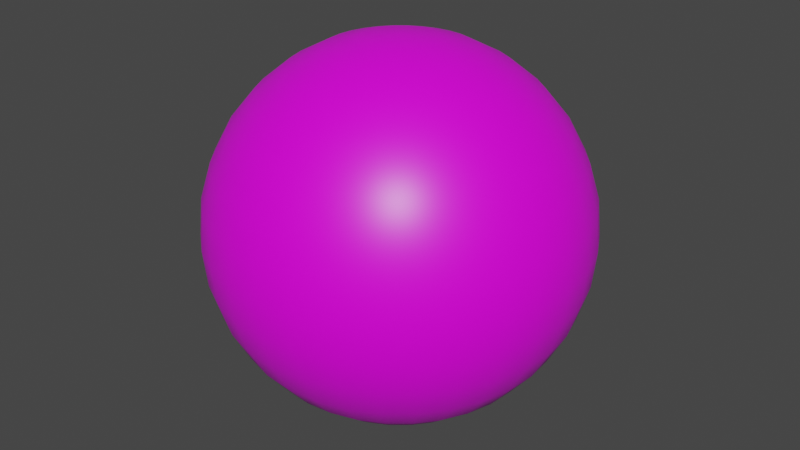 # Source: BallProp_K_Red.blend  (saved by Blender 3.0.42; exported with 4.5.12 LTS)
import bpy
from mathutils import Matrix  # noqa: F401  (used for matrix-valued properties, if any)

bpy.ops.wm.read_factory_settings(use_empty=True)
scene = bpy.context.scene
scene.name = 'Scene'

# ---- collections
col_collection = bpy.data.collections.new('Collection'); scene.collection.children.link(col_collection)

# ---- images (referenced by path relative to the original .blend; pixels are not part of the script)
import os
ASSET_DIR = os.environ.get("B2B_ASSET_DIR", "")  # directory of the original .blend (textures are referenced by path, not embedded)
HERE = os.path.dirname(os.path.abspath(__file__))  # packed textures are extracted next to this script under _unpacked/

def load_image(name, relpath, width, height, colorspace="sRGB"):
    """Load a texture the original file referenced (path relative to the .blend, or extracted next to this script)."""
    p = next((c for c in (os.path.join(HERE, relpath), os.path.join(ASSET_DIR, relpath)) if relpath and os.path.exists(c)), "")
    if p:
        img = bpy.data.images.load(p, check_existing=True)
        img.name = name
    else:  # same state as the original file: an image datablock whose file is absent (Cycles renders it pink)
        img = bpy.data.images.new(name, width, height)
        img.source = "FILE"
        img.filepath = "//" + (relpath or name)
    img.colorspace_settings.name = colorspace
    return img
img_k_red_png_001 = load_image('k-red.png.001', 'k-red.png', 1024, 1024, 'sRGB')

# ---- materials (node trees are filled in below, after node groups)
mat_material = bpy.data.materials.new('Material')
mat_material.alpha_threshold = 0.0
mat_material.use_transparent_shadow = False
mat_material.line_color = (0.0, 0.0, 0.0, 1.0)

# ---- material node trees
mat_material.use_nodes = True; mat_material.node_tree.nodes.clear()
_N = mat_material.node_tree.nodes; _L = mat_material.node_tree.links
n0 = _N.new('ShaderNodeOutputMaterial'); n0.name = 'Material Output'; n0.location = (300, 300)
n1 = _N.new('ShaderNodeBsdfPrincipled'); n1.name = 'Principled BSDF'; n1.location = (10, 300)
n1.distribution = 'GGX'
n1.subsurface_method = 'RANDOM_WALK_SKIN'
n1.inputs[2].default_value = 0.4
n1.inputs[3].default_value = 1.45
n1.inputs[27].default_value = (0.0, 0.0, 0.0, 1.0)
n1.inputs[28].default_value = 1.0
n2 = _N.new('ShaderNodeTexImage'); n2.name = 'Image Texture'; n2.location = (-334, 164)
n2.label = 'Color'
n2.image = img_k_red_png_001
_L.new(n1.outputs[0], n0.inputs[0])
_L.new(n2.outputs[0], n1.inputs[0])
n0.is_active_output = True

# ---- world
world_world = bpy.data.worlds.new('World'); scene.world = world_world
world_world.use_nodes = True; world_world.node_tree.nodes.clear()
_N = world_world.node_tree.nodes; _L = world_world.node_tree.links
n0 = _N.new('ShaderNodeOutputWorld'); n0.name = 'World Output'; n0.location = (300, 300)
n1 = _N.new('ShaderNodeBackground'); n1.name = 'Background'; n1.location = (10, 300)
n1.inputs[0].default_value = (0.05088, 0.05088, 0.05088, 1.0)
_L.new(n1.outputs[0], n0.inputs[0])
n0.is_active_output = True
world_world.color = (0.05088, 0.05088, 0.05088)
world_world.use_sun_shadow = False
world_world.sun_shadow_jitter_overblur = 0.0

# ---- meshes
me_sphere = bpy.data.meshes.new('Sphere')
me_sphere.from_pydata([(-0.06828, 5.155e-09, 0.3433), (-0.1339, 1.011e-08, 0.3234), (-0.1944, 1.468e-08, 0.291), (-0.2475, 1.868e-08, 0.2475), (-0.291, 2.197e-08, 0.1944), (-0.3234, 2.441e-08, 0.1339), (-0.3433, 2.592e-08, 0.06828), (-0.291, 2.197e-08, -0.1944), (-0.2475, 1.868e-08, -0.2475), (-0.1944, 1.468e-08, -0.291), (-0.06697, 0.01332, 0.3433), (-0.1314, 0.02613, 0.3234), (-0.1907, 0.03794, 0.291), (-0.2427, 0.04828, 0.2475), (-0.2854, 0.05677, 0.1944), (-0.3171, 0.06308, 0.1339), (-0.3367, 0.06697, 0.06828), (-0.3433, 0.06828, -1.53e-08), (-0.3367, 0.06697, -0.06828), (-0.3171, 0.06308, -0.1339), (-0.2854, 0.05677, -0.1944), (-0.2427, 0.04828, -0.2475), (-0.1907, 0.03794, -0.291), (-0.1314, 0.02613, -0.3234), (-0.06697, 0.01332, -0.3433), (-0.06308, 0.02613, 0.3433), (-0.1237, 0.05126, 0.3234), (-0.1796, 0.07441, 0.291), (-0.2286, 0.09471, 0.2475), (-0.2689, 0.1114, 0.1944), (-0.2987, 0.1237, 0.1339), (-0.3171, 0.1314, 0.06828), (-0.3234, 0.1339, -1.53e-08), (-0.3171, 0.1314, -0.06828), (-0.2987, 0.1237, -0.1339), (-0.2689, 0.1114, -0.1944), (-0.2286, 0.09471, -0.2475), (-0.1796, 0.07441, -0.291), (-0.1237, 0.05126, -0.3234), (-0.06308, 0.02613, -0.3433), (-0.05677, 0.03794, 0.3433), (-0.1114, 0.07441, 0.3234), (-0.1617, 0.108, 0.291), (-0.2058, 0.1375, 0.2475), (-0.242, 0.1617, 0.1944), (-0.2689, 0.1796, 0.1339), (-0.2854, 0.1907, 0.06828), (-0.291, 0.1944, -1.53e-08), (-0.2854, 0.1907, -0.06828), (-0.2689, 0.1796, -0.1339), (-0.242, 0.1617, -0.1944), (-0.2058, 0.1375, -0.2475), (-0.1617, 0.108, -0.291), (-0.1114, 0.07441, -0.3234), (-0.05677, 0.03794, -0.3433), (-0.04828, 0.04828, 0.3433), (-0.09471, 0.09471, 0.3234), (-0.1375, 0.1375, 0.291), (-0.175, 0.175, 0.2475), (-0.2058, 0.2058, 0.1944), (-0.2286, 0.2286, 0.1339), (-0.2427, 0.2427, 0.06828), (-0.2475, 0.2475, -1.53e-08), (-0.2427, 0.2427, -0.06828), (-0.2286, 0.2286, -0.1339), (-0.2058, 0.2058, -0.1944), (-0.175, 0.175, -0.2475), (-0.1375, 0.1375, -0.291), (-0.09471, 0.09471, -0.3234), (-0.04828, 0.04828, -0.3433), (-0.03794, 0.05677, 0.3433), (-0.07441, 0.1114, 0.3234), (-0.108, 0.1617, 0.291), (-0.1375, 0.2058, 0.2475), (-0.1617, 0.242, 0.1944), (-0.1796, 0.2689, 0.1339), (-0.1907, 0.2854, 0.06828), (-0.1944, 0.291, -1.53e-08), (-0.1907, 0.2854, -0.06828), (-0.1796, 0.2689, -0.1339), (-0.1617, 0.242, -0.1944), (-0.1375, 0.2058, -0.2475), (-0.108, 0.1617, -0.291), (-0.07441, 0.1114, -0.3234), (-0.03794, 0.05677, -0.3433), (-0.02613, 0.06308, 0.3433), (-0.05126, 0.1237, 0.3234), (-0.07441, 0.1796, 0.291), (-0.09471, 0.2286, 0.2475), (-0.1114, 0.2689, 0.1944), (-0.1237, 0.2987, 0.1339), (-0.1314, 0.3171, 0.06828), (-0.1339, 0.3234, -1.53e-08), (-0.1314, 0.3171, -0.06828), (-0.1237, 0.2987, -0.1339), (-0.1114, 0.2689, -0.1944), (-0.09471, 0.2286, -0.2475), (-0.07441, 0.1796, -0.291), (-0.05126, 0.1237, -0.3234), (-0.02613, 0.06308, -0.3433), (-0.01332, 0.06697, 0.3433), (-0.02613, 0.1314, 0.3234), (-0.03794, 0.1907, 0.291), (-0.04828, 0.2427, 0.2475), (-0.05677, 0.2854, 0.1944), (-0.06308, 0.3171, 0.1339), (-0.06697, 0.3367, 0.06828), (-0.06828, 0.3433, -1.53e-08), (-0.06697, 0.3367, -0.06828), (-0.06308, 0.3171, -0.1339), (-0.05677, 0.2854, -0.1944), (-0.04828, 0.2427, -0.2475), (-0.03794, 0.1907, -0.291), (-0.02613, 0.1314, -0.3234), (-0.01332, 0.06697, -0.3433), (2.921e-08, 0.06828, 0.3433), (5.242e-08, 0.1339, 0.3234), (5.438e-08, 0.1944, 0.291), (3.492e-08, 0.2475, 0.2475), (5.385e-08, 0.291, 0.1944), (3.022e-08, 0.3234, 0.1339), (5.78e-08, 0.3433, 0.06828), (8.438e-08, 0.35, -1.53e-08), (5.78e-08, 0.3433, -0.06828), (7.715e-08, 0.3234, -0.1339), (5.907e-08, 0.291, -0.1944), (3.492e-08, 0.2475, -0.2475), (5.438e-08, 0.1944, -0.291), (4.46e-08, 0.1339, -0.3234), (3.182e-08, 0.06828, -0.3433), (0.01332, 0.06697, 0.3433), (0.02613, 0.1314, 0.3234), (0.03794, 0.1907, 0.291), (0.04828, 0.2427, 0.2475), (0.05677, 0.2854, 0.1944), (0.06308, 0.3171, 0.1339), (0.06697, 0.3367, 0.06828), (0.06828, 0.3433, -1.53e-08), (0.06697, 0.3367, -0.06828), (0.06308, 0.3171, -0.1339), (0.05677, 0.2854, -0.1944), (0.04828, 0.2427, -0.2475), (0.03794, 0.1907, -0.291), (0.02613, 0.1314, -0.3234), (0.01332, 0.06697, -0.3433), (0.02613, 0.06308, 0.3433), (0.05126, 0.1237, 0.3234), (0.07441, 0.1796, 0.291), (0.09471, 0.2286, 0.2475), (0.1114, 0.2689, 0.1944), (0.1237, 0.2987, 0.1339), (0.1314, 0.3171, 0.06828), (0.1339, 0.3234, -1.53e-08), (0.1314, 0.3171, -0.06828), (0.1237, 0.2987, -0.1339), (0.1114, 0.2689, -0.1944), (0.09471, 0.2286, -0.2475), (0.07441, 0.1796, -0.291), (0.05126, 0.1237, -0.3234), (0.02613, 0.06308, -0.3433), (0.03794, 0.05677, 0.3433), (0.07441, 0.1114, 0.3234), (0.108, 0.1617, 0.291), (0.1375, 0.2058, 0.2475), (0.1617, 0.242, 0.1944), (0.1796, 0.2689, 0.1339), (0.1907, 0.2854, 0.06828), (0.1944, 0.291, -1.53e-08), (0.1907, 0.2854, -0.06828), (0.1796, 0.2689, -0.1339), (0.1617, 0.242, -0.1944), (0.1375, 0.2058, -0.2475), (0.108, 0.1617, -0.291), (0.07441, 0.1114, -0.3234), (0.03794, 0.05677, -0.3433), (0.04828, 0.04828, 0.3433), (0.09471, 0.09471, 0.3234), (0.1375, 0.1375, 0.291), (0.175, 0.175, 0.2475), (0.2058, 0.2058, 0.1944), (0.2286, 0.2286, 0.1339), (0.2427, 0.2427, 0.06828), (0.2475, 0.2475, -1.53e-08), (0.2427, 0.2427, -0.06828), (0.2286, 0.2286, -0.1339), (0.2058, 0.2058, -0.1944), (0.175, 0.175, -0.2475), (0.1375, 0.1375, -0.291), (0.09471, 0.09471, -0.3234), (0.04828, 0.04828, -0.3433), (0.05677, 0.03794, 0.3433), (0.1114, 0.07441, 0.3234), (0.1617, 0.108, 0.291), (0.2058, 0.1375, 0.2475), (0.242, 0.1617, 0.1944), (0.2689, 0.1796, 0.1339), (0.2854, 0.1907, 0.06828), (0.291, 0.1944, -1.53e-08), (0.2854, 0.1907, -0.06828), (0.2689, 0.1796, -0.1339), (0.242, 0.1617, -0.1944), (0.2058, 0.1375, -0.2475), (0.1617, 0.108, -0.291), (0.1114, 0.07441, -0.3234), (0.05677, 0.03794, -0.3433), (0.06308, 0.02613, 0.3433), (0.1237, 0.05126, 0.3234), (0.1796, 0.07441, 0.291), (0.2286, 0.09471, 0.2475), (0.2689, 0.1114, 0.1944), (0.2987, 0.1237, 0.1339), (0.3171, 0.1314, 0.06828), (0.3234, 0.1339, -1.53e-08), (0.3171, 0.1314, -0.06828), (0.2987, 0.1237, -0.1339), (0.2689, 0.1114, -0.1944), (0.2286, 0.09471, -0.2475), (0.1796, 0.07441, -0.291), (0.1237, 0.05126, -0.3234), (0.06308, 0.02613, -0.3433), (0.06697, 0.01332, 0.3433), (0.1314, 0.02613, 0.3234), (0.1907, 0.03794, 0.291), (0.2427, 0.04828, 0.2475), (0.2854, 0.05677, 0.1944), (0.3171, 0.06308, 0.1339), (0.3367, 0.06697, 0.06828), (0.3433, 0.06828, -1.53e-08), (0.3367, 0.06697, -0.06828), (0.3171, 0.06308, -0.1339), (0.2854, 0.05677, -0.1944), (0.2427, 0.04828, -0.2475), (0.1907, 0.03794, -0.291), (0.1314, 0.02613, -0.3234), (0.06697, 0.01332, -0.3433), (0.06828, -4.401e-09, 0.3433), (0.1339, -1.979e-08, 0.3234), (0.1944, -3.74e-08, 0.291), (0.2475, -2.285e-09, 0.2475), (0.291, -2.643e-08, 0.1944), (0.3234, -1.844e-08, 0.1339), (0.3433, -5.124e-08, 0.06828), (0.35, -1.195e-07, -1.53e-08), (0.3433, -5.124e-08, -0.06828), (0.3234, -6.538e-08, -0.1339), (0.291, -3.686e-08, -0.1944), (0.2475, -2.285e-09, -0.2475), (0.1944, -3.74e-08, -0.291), (0.1339, -9.358e-09, -0.3234), (0.06828, -5.705e-09, -0.3433), (0.06697, -0.01332, 0.3433), (0.1314, -0.02613, 0.3234), (0.1907, -0.03794, 0.291), (0.2427, -0.04828, 0.2475), (0.2854, -0.05677, 0.1944), (0.3171, -0.06308, 0.1339), (0.3367, -0.06697, 0.06828), (0.3433, -0.06828, -1.53e-08), (0.3367, -0.06697, -0.06828), (0.3171, -0.06308, -0.1339), (0.2854, -0.05677, -0.1944), (0.2427, -0.04828, -0.2475), (0.1907, -0.03794, -0.291), (0.1314, -0.02613, -0.3234), (0.06697, -0.01332, -0.3433), (0.06308, -0.02613, 0.3433), (0.1237, -0.05126, 0.3234), (0.1796, -0.07441, 0.291), (0.2286, -0.09471, 0.2475), (0.2689, -0.1114, 0.1944), (0.2987, -0.1237, 0.1339), (0.3171, -0.1314, 0.06828), (0.3234, -0.1339, -1.53e-08), (0.3171, -0.1314, -0.06828), (0.2987, -0.1237, -0.1339), (0.2689, -0.1114, -0.1944), (0.2286, -0.09471, -0.2475), (0.1796, -0.07441, -0.291), (0.1237, -0.05126, -0.3234), (0.06308, -0.02613, -0.3433), (0.05677, -0.03794, 0.3433), (0.1114, -0.07441, 0.3234), (0.1617, -0.108, 0.291), (0.2058, -0.1375, 0.2475), (0.242, -0.1617, 0.1944), (0.2689, -0.1796, 0.1339), (0.2854, -0.1907, 0.06828), (0.291, -0.1944, -1.53e-08), (0.2854, -0.1907, -0.06828), (0.2689, -0.1796, -0.1339), (0.242, -0.1617, -0.1944), (0.2058, -0.1375, -0.2475), (0.1617, -0.108, -0.291), (0.1114, -0.07441, -0.3234), (0.05677, -0.03794, -0.3433), (0.04828, -0.04828, 0.3433), (0.09471, -0.09471, 0.3234), (0.1375, -0.1375, 0.291), (0.175, -0.175, 0.2475), (0.2058, -0.2058, 0.1944), (0.2286, -0.2286, 0.1339), (0.2427, -0.2427, 0.06828), (0.2475, -0.2475, -1.53e-08), (0.2427, -0.2427, -0.06828), (0.2286, -0.2286, -0.1339), (0.2058, -0.2058, -0.1944), (0.175, -0.175, -0.2475), (0.1375, -0.1375, -0.291), (0.09471, -0.09471, -0.3234), (0.04828, -0.04828, -0.3433), (0.03794, -0.05677, 0.3433), (0.07441, -0.1114, 0.3234), (0.108, -0.1617, 0.291), (0.1375, -0.2058, 0.2475), (0.1617, -0.242, 0.1944), (0.1796, -0.2689, 0.1339), (0.1907, -0.2854, 0.06828), (0.1944, -0.291, -1.53e-08), (0.1907, -0.2854, -0.06828), (0.1796, -0.2689, -0.1339), (0.1617, -0.242, -0.1944), (0.1375, -0.2058, -0.2475), (0.108, -0.1617, -0.291), (0.07441, -0.1114, -0.3234), (0.03794, -0.05677, -0.3433), (4.231e-08, -2.827e-08, 0.35), (0.02613, -0.06308, 0.3433), (0.05126, -0.1237, 0.3234), (0.07441, -0.1796, 0.291), (0.09471, -0.2286, 0.2475), (0.1114, -0.2689, 0.1944), (0.1237, -0.2987, 0.1339), (0.1314, -0.3171, 0.06828), (0.1339, -0.3234, -1.53e-08), (0.1314, -0.3171, -0.06828), (0.1237, -0.2987, -0.1339), (0.1114, -0.2689, -0.1944), (0.09471, -0.2286, -0.2475), (0.07441, -0.1796, -0.291), (0.05126, -0.1237, -0.3234), (0.02613, -0.06308, -0.3433), (0.01332, -0.06697, 0.3433), (0.02613, -0.1314, 0.3234), (0.03794, -0.1907, 0.291), (0.04828, -0.2427, 0.2475), (0.05677, -0.2854, 0.1944), (0.06308, -0.3171, 0.1339), (0.06697, -0.3367, 0.06828), (0.06828, -0.3433, -1.53e-08), (0.06697, -0.3367, -0.06828), (0.06308, -0.3171, -0.1339), (0.05677, -0.2854, -0.1944), (0.04828, -0.2427, -0.2475), (0.03794, -0.1907, -0.291), (0.02613, -0.1314, -0.3234), (0.01332, -0.06697, -0.3433), (2.021e-08, -0.06828, 0.3433), (6.122e-09, -0.1339, 0.3234), (-1.67e-08, -0.1944, 0.291), (1.32e-08, -0.2475, 0.2475), (-5.737e-09, -0.291, 0.1944), (-2.382e-08, -0.3234, 0.1339), (-5.141e-08, -0.3433, 0.06828), (-1.614e-07, -0.35, -1.53e-08), (-5.141e-08, -0.3433, -0.06828), (-6.555e-08, -0.3234, -0.1339), (-1.095e-08, -0.291, -0.1944), (1.32e-08, -0.2475, -0.2475), (-1.67e-08, -0.1944, -0.291), (1.134e-08, -0.1339, -0.3234), (1.89e-08, -0.06828, -0.3433), (-0.01332, -0.06697, 0.3433), (-0.02613, -0.1314, 0.3234), (-0.03794, -0.1907, 0.291), (-0.04828, -0.2427, 0.2475), (-0.05677, -0.2854, 0.1944), (-0.06308, -0.3171, 0.1339), (-0.06697, -0.3367, 0.06828), (-0.06828, -0.3433, -1.53e-08), (-0.06697, -0.3367, -0.06828), (-0.06308, -0.3171, -0.1339), (-0.05677, -0.2854, -0.1944), (-0.04828, -0.2427, -0.2475), (-0.03794, -0.1907, -0.291), (-0.02613, -0.1314, -0.3234), (-0.01332, -0.06697, -0.3433), (-0.02613, -0.06308, 0.3433), (-0.05126, -0.1237, 0.3234), (-0.07441, -0.1796, 0.291), (-0.09471, -0.2286, 0.2475), (-0.1114, -0.2689, 0.1944), (-0.1237, -0.2987, 0.1339), (-0.1314, -0.3171, 0.06828), (-0.1339, -0.3234, -1.53e-08), (-0.1314, -0.3171, -0.06828), (-0.1237, -0.2987, -0.1339), (-0.1114, -0.2689, -0.1944), (-0.09471, -0.2286, -0.2475), (-0.07441, -0.1796, -0.291), (-0.05126, -0.1237, -0.3234), (-0.02613, -0.06308, -0.3433), (-0.03794, -0.05677, 0.3433), (-0.07441, -0.1114, 0.3234), (-0.108, -0.1617, 0.291), (-0.1375, -0.2058, 0.2475), (-0.1617, -0.242, 0.1944), (-0.1796, -0.2689, 0.1339), (-0.1907, -0.2854, 0.06828), (-0.1944, -0.291, -1.53e-08), (-0.1907, -0.2854, -0.06828), (-0.1796, -0.2689, -0.1339), (-0.1617, -0.242, -0.1944), (-0.1375, -0.2058, -0.2475), (-0.108, -0.1617, -0.291), (-0.07441, -0.1114, -0.3234), (-0.03794, -0.05677, -0.3433), (-0.04828, -0.04828, 0.3433), (-0.09471, -0.09471, 0.3234), (-0.1375, -0.1375, 0.291), (-0.175, -0.175, 0.2475), (-0.2058, -0.2058, 0.1944), (-0.2286, -0.2286, 0.1339), (-0.2427, -0.2427, 0.06828), (-0.2475, -0.2475, -1.53e-08), (-0.2427, -0.2427, -0.06828), (-0.2286, -0.2286, -0.1339), (-0.2058, -0.2058, -0.1944), (-0.175, -0.175, -0.2475), (-0.1375, -0.1375, -0.291), (-0.09471, -0.09471, -0.3234), (-0.04828, -0.04828, -0.3433), (-0.05677, -0.03794, 0.3433), (-0.1114, -0.07441, 0.3234), (-0.1617, -0.108, 0.291), (-0.2058, -0.1375, 0.2475), (-0.242, -0.1617, 0.1944), (-0.2689, -0.1796, 0.1339), (-0.2854, -0.1907, 0.06828), (-0.291, -0.1944, -1.53e-08), (-0.2854, -0.1907, -0.06828), (-0.2689, -0.1796, -0.1339), (-0.242, -0.1617, -0.1944), (-0.2058, -0.1375, -0.2475), (-0.1617, -0.108, -0.291), (-0.1114, -0.07441, -0.3234), (-0.05677, -0.03794, -0.3433), (-0.06308, -0.02613, 0.3433), (-0.1237, -0.05126, 0.3234), (-0.1796, -0.07441, 0.291), (-0.2286, -0.09471, 0.2475), (-0.2689, -0.1114, 0.1944), (-0.2987, -0.1237, 0.1339), (-0.3171, -0.1314, 0.06828), (-0.3234, -0.1339, -1.53e-08), (-0.3171, -0.1314, -0.06828), (-0.2987, -0.1237, -0.1339), (-0.2689, -0.1114, -0.1944), (-0.2286, -0.09471, -0.2475), (-0.1796, -0.07441, -0.291), (-0.1237, -0.05126, -0.3234), (-0.06308, -0.02613, -0.3433), (-0.06697, -0.01332, 0.3433), (-0.1314, -0.02613, 0.3234), (-0.1907, -0.03794, 0.291), (-0.2427, -0.04828, 0.2475), (-0.2854, -0.05677, 0.1944), (-0.3171, -0.06308, 0.1339), (-0.3367, -0.06697, 0.06828), (-0.3433, -0.06828, -1.53e-08), (-0.3367, -0.06697, -0.06828), (-0.3171, -0.06308, -0.1339), (-0.2854, -0.05677, -0.1944), (-0.2427, -0.04828, -0.2475), (-0.1907, -0.03794, -0.291), (-0.1314, -0.02613, -0.3234), (-0.06697, -0.01332, -0.3433), (-0.35, 2.149e-07, -1.53e-08), (-0.3433, 1.049e-07, -0.06828), (-0.3234, 9.297e-08, -0.1339), (-0.1339, 3.434e-08, -0.3234), (-0.06828, 1.504e-08, -0.3433), (3.06e-08, -2.31e-15, -0.35)], [], [(479, 9, 22, 23), (6, 5, 15, 16), (480, 479, 23, 24), (476, 6, 16, 17), (0, 325, 10), (481, 480, 24), (477, 476, 17, 18), (1, 0, 10, 11), (478, 477, 18, 19), (2, 1, 11, 12), (7, 478, 19, 20), (3, 2, 12, 13), (8, 7, 20, 21), (4, 3, 13, 14), (9, 8, 21, 22), (5, 4, 14, 15), (22, 21, 36, 37), (15, 14, 29, 30), (23, 22, 37, 38), (16, 15, 30, 31), (24, 23, 38, 39), (17, 16, 31, 32), (10, 325, 25), (481, 24, 39), (18, 17, 32, 33), (11, 10, 25, 26), (19, 18, 33, 34), (12, 11, 26, 27), (20, 19, 34, 35), (13, 12, 27, 28), (21, 20, 35, 36), (14, 13, 28, 29), (26, 25, 40, 41), (34, 33, 48, 49), (27, 26, 41, 42), (35, 34, 49, 50), (28, 27, 42, 43), (36, 35, 50, 51), (29, 28, 43, 44), (37, 36, 51, 52), (30, 29, 44, 45), (38, 37, 52, 53), (31, 30, 45, 46), (39, 38, 53, 54), (32, 31, 46, 47), (25, 325, 40), (481, 39, 54), (33, 32, 47, 48), (45, 44, 59, 60), (53, 52, 67, 68), (46, 45, 60, 61), (54, 53, 68, 69), (47, 46, 61, 62), (40, 325, 55), (481, 54, 69), (48, 47, 62, 63), (41, 40, 55, 56), (49, 48, 63, 64), (42, 41, 56, 57), (50, 49, 64, 65), (43, 42, 57, 58), (51, 50, 65, 66), (44, 43, 58, 59), (52, 51, 66, 67), (64, 63, 78, 79), (57, 56, 71, 72), (65, 64, 79, 80), (58, 57, 72, 73), (66, 65, 80, 81), (59, 58, 73, 74), (67, 66, 81, 82), (60, 59, 74, 75), (68, 67, 82, 83), (61, 60, 75, 76), (69, 68, 83, 84), (62, 61, 76, 77), (55, 325, 70), (481, 69, 84), (63, 62, 77, 78), (56, 55, 70, 71), (83, 82, 97, 98), (76, 75, 90, 91), (84, 83, 98, 99), (77, 76, 91, 92), (70, 325, 85), (481, 84, 99), (78, 77, 92, 93), (71, 70, 85, 86), (79, 78, 93, 94), (72, 71, 86, 87), (80, 79, 94, 95), (73, 72, 87, 88), (81, 80, 95, 96), (74, 73, 88, 89), (82, 81, 96, 97), (75, 74, 89, 90), (95, 94, 109, 110), (88, 87, 102, 103), (96, 95, 110, 111), (89, 88, 103, 104), (97, 96, 111, 112), (90, 89, 104, 105), (98, 97, 112, 113), (91, 90, 105, 106), (99, 98, 113, 114), (92, 91, 106, 107), (85, 325, 100), (481, 99, 114), (93, 92, 107, 108), (86, 85, 100, 101), (94, 93, 108, 109), (87, 86, 101, 102), (114, 113, 128, 129), (107, 106, 121, 122), (100, 325, 115), (481, 114, 129), (108, 107, 122, 123), (101, 100, 115, 116), (109, 108, 123, 124), (102, 101, 116, 117), (110, 109, 124, 125), (103, 102, 117, 118), (111, 110, 125, 126), (104, 103, 118, 119), (112, 111, 126, 127), (105, 104, 119, 120), (113, 112, 127, 128), (106, 105, 120, 121), (118, 117, 132, 133), (126, 125, 140, 141), (119, 118, 133, 134), (127, 126, 141, 142), (120, 119, 134, 135), (128, 127, 142, 143), (121, 120, 135, 136), (129, 128, 143, 144), (122, 121, 136, 137), (115, 325, 130), (481, 129, 144), (123, 122, 137, 138), (116, 115, 130, 131), (124, 123, 138, 139), (117, 116, 131, 132), (125, 124, 139, 140), (137, 136, 151, 152), (130, 325, 145), (481, 144, 159), (138, 137, 152, 153), (131, 130, 145, 146), (139, 138, 153, 154), (132, 131, 146, 147), (140, 139, 154, 155), (133, 132, 147, 148), (141, 140, 155, 156), (134, 133, 148, 149), (142, 141, 156, 157), (135, 134, 149, 150), (143, 142, 157, 158), (136, 135, 150, 151), (144, 143, 158, 159), (156, 155, 170, 171), (149, 148, 163, 164), (157, 156, 171, 172), (150, 149, 164, 165), (158, 157, 172, 173), (151, 150, 165, 166), (159, 158, 173, 174), (152, 151, 166, 167), (145, 325, 160), (481, 159, 174), (153, 152, 167, 168), (146, 145, 160, 161), (154, 153, 168, 169), (147, 146, 161, 162), (155, 154, 169, 170), (148, 147, 162, 163), (160, 325, 175), (481, 174, 189), (168, 167, 182, 183), (161, 160, 175, 176), (169, 168, 183, 184), (162, 161, 176, 177), (170, 169, 184, 185), (163, 162, 177, 178), (171, 170, 185, 186), (164, 163, 178, 179), (172, 171, 186, 187), (165, 164, 179, 180), (173, 172, 187, 188), (166, 165, 180, 181), (174, 173, 188, 189), (167, 166, 181, 182), (179, 178, 193, 194), (187, 186, 201, 202), (180, 179, 194, 195), (188, 187, 202, 203), (181, 180, 195, 196), (189, 188, 203, 204), (182, 181, 196, 197), (175, 325, 190), (481, 189, 204), (183, 182, 197, 198), (176, 175, 190, 191), (184, 183, 198, 199), (177, 176, 191, 192), (185, 184, 199, 200), (178, 177, 192, 193), (186, 185, 200, 201), (198, 197, 212, 213), (191, 190, 205, 206), (199, 198, 213, 214), (192, 191, 206, 207), (200, 199, 214, 215), (193, 192, 207, 208), (201, 200, 215, 216), (194, 193, 208, 209), (202, 201, 216, 217), (195, 194, 209, 210), (203, 202, 217, 218), (196, 195, 210, 211), (204, 203, 218, 219), (197, 196, 211, 212), (190, 325, 205), (481, 204, 219), (217, 216, 231, 232), (210, 209, 224, 225), (218, 217, 232, 233), (211, 210, 225, 226), (219, 218, 233, 234), (212, 211, 226, 227), (205, 325, 220), (481, 219, 234), (213, 212, 227, 228), (206, 205, 220, 221), (214, 213, 228, 229), (207, 206, 221, 222), (215, 214, 229, 230), (208, 207, 222, 223), (216, 215, 230, 231), (209, 208, 223, 224), (229, 228, 243, 244), (222, 221, 236, 237), (230, 229, 244, 245), (223, 222, 237, 238), (231, 230, 245, 246), (224, 223, 238, 239), (232, 231, 246, 247), (225, 224, 239, 240), (233, 232, 247, 248), (226, 225, 240, 241), (234, 233, 248, 249), (227, 226, 241, 242), (220, 325, 235), (481, 234, 249), (228, 227, 242, 243), (221, 220, 235, 236), (248, 247, 262, 263), (241, 240, 255, 256), (249, 248, 263, 264), (242, 241, 256, 257), (235, 325, 250), (481, 249, 264), (243, 242, 257, 258), (236, 235, 250, 251), (244, 243, 258, 259), (237, 236, 251, 252), (245, 244, 259, 260), (238, 237, 252, 253), (246, 245, 260, 261), (239, 238, 253, 254), (247, 246, 261, 262), (240, 239, 254, 255), (252, 251, 266, 267), (260, 259, 274, 275), (253, 252, 267, 268), (261, 260, 275, 276), (254, 253, 268, 269), (262, 261, 276, 277), (255, 254, 269, 270), (263, 262, 277, 278), (256, 255, 270, 271), (264, 263, 278, 279), (257, 256, 271, 272), (250, 325, 265), (481, 264, 279), (258, 257, 272, 273), (251, 250, 265, 266), (259, 258, 273, 274), (271, 270, 285, 286), (279, 278, 293, 294), (272, 271, 286, 287), (265, 325, 280), (481, 279, 294), (273, 272, 287, 288), (266, 265, 280, 281), (274, 273, 288, 289), (267, 266, 281, 282), (275, 274, 289, 290), (268, 267, 282, 283), (276, 275, 290, 291), (269, 268, 283, 284), (277, 276, 291, 292), (270, 269, 284, 285), (278, 277, 292, 293), (290, 289, 304, 305), (283, 282, 297, 298), (291, 290, 305, 306), (284, 283, 298, 299), (292, 291, 306, 307), (285, 284, 299, 300), (293, 292, 307, 308), (286, 285, 300, 301), (294, 293, 308, 309), (287, 286, 301, 302), (280, 325, 295), (481, 294, 309), (288, 287, 302, 303), (281, 280, 295, 296), (289, 288, 303, 304), (282, 281, 296, 297), (309, 308, 323, 324), (302, 301, 316, 317), (295, 325, 310), (481, 309, 324), (303, 302, 317, 318), (296, 295, 310, 311), (304, 303, 318, 319), (297, 296, 311, 312), (305, 304, 319, 320), (298, 297, 312, 313), (306, 305, 320, 321), (299, 298, 313, 314), (307, 306, 321, 322), (300, 299, 314, 315), (308, 307, 322, 323), (301, 300, 315, 316), (313, 312, 328, 329), (321, 320, 336, 337), (314, 313, 329, 330), (322, 321, 337, 338), (315, 314, 330, 331), (323, 322, 338, 339), (316, 315, 331, 332), (324, 323, 339, 340), (317, 316, 332, 333), (310, 325, 326), (481, 324, 340), (318, 317, 333, 334), (311, 310, 326, 327), (319, 318, 334, 335), (312, 311, 327, 328), (320, 319, 335, 336), (333, 332, 347, 348), (326, 325, 341), (481, 340, 355), (334, 333, 348, 349), (327, 326, 341, 342), (335, 334, 349, 350), (328, 327, 342, 343), (336, 335, 350, 351), (329, 328, 343, 344), (337, 336, 351, 352), (330, 329, 344, 345), (338, 337, 352, 353), (331, 330, 345, 346), (339, 338, 353, 354), (332, 331, 346, 347), (340, 339, 354, 355), (352, 351, 366, 367), (345, 344, 359, 360), (353, 352, 367, 368), (346, 345, 360, 361), (354, 353, 368, 369), (347, 346, 361, 362), (355, 354, 369, 370), (348, 347, 362, 363), (341, 325, 356), (481, 355, 370), (349, 348, 363, 364), (342, 341, 356, 357), (350, 349, 364, 365), (343, 342, 357, 358), (351, 350, 365, 366), (344, 343, 358, 359), (481, 370, 385), (364, 363, 378, 379), (357, 356, 371, 372), (365, 364, 379, 380), (358, 357, 372, 373), (366, 365, 380, 381), (359, 358, 373, 374), (367, 366, 381, 382), (360, 359, 374, 375), (368, 367, 382, 383), (361, 360, 375, 376), (369, 368, 383, 384), (362, 361, 376, 377), (370, 369, 384, 385), (363, 362, 377, 378), (356, 325, 371), (383, 382, 397, 398), (376, 375, 390, 391), (384, 383, 398, 399), (377, 376, 391, 392), (385, 384, 399, 400), (378, 377, 392, 393), (371, 325, 386), (481, 385, 400), (379, 378, 393, 394), (372, 371, 386, 387), (380, 379, 394, 395), (373, 372, 387, 388), (381, 380, 395, 396), (374, 373, 388, 389), (382, 381, 396, 397), (375, 374, 389, 390), (387, 386, 401, 402), (395, 394, 409, 410), (388, 387, 402, 403), (396, 395, 410, 411), (389, 388, 403, 404), (397, 396, 411, 412), (390, 389, 404, 405), (398, 397, 412, 413), (391, 390, 405, 406), (399, 398, 413, 414), (392, 391, 406, 407), (400, 399, 414, 415), (393, 392, 407, 408), (386, 325, 401), (481, 400, 415), (394, 393, 408, 409), (406, 405, 420, 421), (414, 413, 428, 429), (407, 406, 421, 422), (415, 414, 429, 430), (408, 407, 422, 423), (401, 325, 416), (481, 415, 430), (409, 408, 423, 424), (402, 401, 416, 417), (410, 409, 424, 425), (403, 402, 417, 418), (411, 410, 425, 426), (404, 403, 418, 419), (412, 411, 426, 427), (405, 404, 419, 420), (413, 412, 427, 428), (425, 424, 439, 440), (418, 417, 432, 433), (426, 425, 440, 441), (419, 418, 433, 434), (427, 426, 441, 442), (420, 419, 434, 435), (428, 427, 442, 443), (421, 420, 435, 436), (429, 428, 443, 444), (422, 421, 436, 437), (430, 429, 444, 445), (423, 422, 437, 438), (416, 325, 431), (481, 430, 445), (424, 423, 438, 439), (417, 416, 431, 432), (444, 443, 458, 459), (437, 436, 451, 452), (445, 444, 459, 460), (438, 437, 452, 453), (431, 325, 446), (481, 445, 460), (439, 438, 453, 454), (432, 431, 446, 447), (440, 439, 454, 455), (433, 432, 447, 448), (441, 440, 455, 456), (434, 433, 448, 449), (442, 441, 456, 457), (435, 434, 449, 450), (443, 442, 457, 458), (436, 435, 450, 451), (448, 447, 462, 463), (456, 455, 470, 471), (449, 448, 463, 464), (457, 456, 471, 472), (450, 449, 464, 465), (458, 457, 472, 473), (451, 450, 465, 466), (459, 458, 473, 474), (452, 451, 466, 467), (460, 459, 474, 475), (453, 452, 467, 468), (446, 325, 461), (481, 460, 475), (454, 453, 468, 469), (447, 446, 461, 462), (455, 454, 469, 470), (467, 466, 5, 6), (475, 474, 479, 480), (468, 467, 6, 476), (461, 325, 0), (481, 475, 480), (469, 468, 476, 477), (462, 461, 0, 1), (470, 469, 477, 478), (463, 462, 1, 2), (471, 470, 478, 7), (464, 463, 2, 3), (472, 471, 7, 8), (465, 464, 3, 4), (473, 472, 8, 9), (466, 465, 4, 5), (474, 473, 9, 479)])
me_sphere.polygons.foreach_set('use_smooth', [True] * 512)
_uv = me_sphere.uv_layers.new(name='UVMap')
_uv.uv.foreach_set('vector', [0.3092, 0.1533, 0.3098, 0.1825, 0.2942, 0.1819, 0.2975, 0.1526, 0.3123, 0.3343, 0.3124, 0.3617, 0.2863, 0.3615, 0.2867, 0.3343, 0.3088, 0.1211, 0.3092, 0.1533, 0.2975, 0.1526, 0.3022, 0.1206, 0.312, 0.3088, 0.3123, 0.3343, 0.2867, 0.3343, 0.2871, 0.3086, 0.2482, 0.5415, 0.2216, 0.5722, 0.2416, 0.5371, 0.3087, 0.08534, 0.3088, 0.1211, 0.3022, 0.1206, 0.3117, 0.2841, 0.312, 0.3088, 0.2871, 0.3086, 0.2878, 0.284, 0.2735, 0.5087, 0.2482, 0.5415, 0.2416, 0.5371, 0.2597, 0.5011, 0.3113, 0.2598, 0.3117, 0.2841, 0.2878, 0.284, 0.2887, 0.2595, 0.2956, 0.4723, 0.2735, 0.5087, 0.2597, 0.5011, 0.2742, 0.4638, 0.3109, 0.2351, 0.3113, 0.2598, 0.2887, 0.2595, 0.29, 0.2347, 0.3118, 0.4318, 0.2956, 0.4723, 0.2742, 0.4638, 0.2834, 0.4263, 0.3103, 0.2095, 0.3109, 0.2351, 0.29, 0.2347, 0.2918, 0.209, 0.3124, 0.3925, 0.3118, 0.4318, 0.2834, 0.4263, 0.2857, 0.3916, 0.3098, 0.1825, 0.3103, 0.2095, 0.2918, 0.209, 0.2942, 0.1819, 0.3124, 0.3617, 0.3124, 0.3925, 0.2857, 0.3916, 0.2863, 0.3615, 0.2942, 0.1819, 0.2918, 0.209, 0.2731, 0.2066, 0.2786, 0.1793, 0.2863, 0.3615, 0.2857, 0.3916, 0.2597, 0.3905, 0.2603, 0.361, 0.2975, 0.1526, 0.2942, 0.1819, 0.2786, 0.1793, 0.286, 0.1503, 0.2867, 0.3343, 0.2863, 0.3615, 0.2603, 0.361, 0.2609, 0.3337, 0.3022, 0.1206, 0.2975, 0.1526, 0.286, 0.1503, 0.2959, 0.119, 0.2871, 0.3086, 0.2867, 0.3343, 0.2609, 0.3337, 0.262, 0.3078, 0.2416, 0.5371, 0.2216, 0.5722, 0.2344, 0.5341, 0.3087, 0.08534, 0.3022, 0.1206, 0.2959, 0.119, 0.2878, 0.284, 0.2871, 0.3086, 0.262, 0.3078, 0.2636, 0.2827, 0.2597, 0.5011, 0.2416, 0.5371, 0.2344, 0.5341, 0.2454, 0.4961, 0.2887, 0.2595, 0.2878, 0.284, 0.2636, 0.2827, 0.2658, 0.2578, 0.2742, 0.4638, 0.2597, 0.5011, 0.2454, 0.4961, 0.2535, 0.4588, 0.29, 0.2347, 0.2887, 0.2595, 0.2658, 0.2578, 0.2689, 0.2326, 0.2834, 0.4263, 0.2742, 0.4638, 0.2535, 0.4588, 0.2582, 0.4232, 0.2918, 0.209, 0.29, 0.2347, 0.2689, 0.2326, 0.2731, 0.2066, 0.2857, 0.3916, 0.2834, 0.4263, 0.2582, 0.4232, 0.2597, 0.3905, 0.2454, 0.4961, 0.2344, 0.5341, 0.2268, 0.5324, 0.2309, 0.4937, 0.2658, 0.2578, 0.2636, 0.2827, 0.2387, 0.2804, 0.2424, 0.2547, 0.2535, 0.4588, 0.2454, 0.4961, 0.2309, 0.4937, 0.2333, 0.4566, 0.2689, 0.2326, 0.2658, 0.2578, 0.2424, 0.2547, 0.2474, 0.2288, 0.2582, 0.4232, 0.2535, 0.4588, 0.2333, 0.4566, 0.2343, 0.4219, 0.2731, 0.2066, 0.2689, 0.2326, 0.2474, 0.2288, 0.2542, 0.2022, 0.2597, 0.3905, 0.2582, 0.4232, 0.2343, 0.4219, 0.2342, 0.39, 0.2786, 0.1793, 0.2731, 0.2066, 0.2542, 0.2022, 0.2631, 0.1748, 0.2603, 0.361, 0.2597, 0.3905, 0.2342, 0.39, 0.2342, 0.3605, 0.286, 0.1503, 0.2786, 0.1793, 0.2631, 0.1748, 0.2747, 0.1461, 0.2609, 0.3337, 0.2603, 0.361, 0.2342, 0.3605, 0.2348, 0.3328, 0.2959, 0.119, 0.286, 0.1503, 0.2747, 0.1461, 0.2898, 0.1162, 0.262, 0.3078, 0.2609, 0.3337, 0.2348, 0.3328, 0.2363, 0.3063, 0.2344, 0.5341, 0.2216, 0.5722, 0.2268, 0.5324, 0.3087, 0.08534, 0.2959, 0.119, 0.2898, 0.1162, 0.2636, 0.2827, 0.262, 0.3078, 0.2363, 0.3063, 0.2387, 0.2804, 0.2342, 0.3605, 0.2342, 0.39, 0.2086, 0.3906, 0.2075, 0.3606, 0.2747, 0.1461, 0.2631, 0.1748, 0.2476, 0.168, 0.2638, 0.1401, 0.2348, 0.3328, 0.2342, 0.3605, 0.2075, 0.3606, 0.2078, 0.3319, 0.2898, 0.1162, 0.2747, 0.1461, 0.2638, 0.1401, 0.2842, 0.1124, 0.2363, 0.3063, 0.2348, 0.3328, 0.2078, 0.3319, 0.2095, 0.3041, 0.2268, 0.5324, 0.2216, 0.5722, 0.2191, 0.5322, 0.3087, 0.08534, 0.2898, 0.1162, 0.2842, 0.1124, 0.2387, 0.2804, 0.2363, 0.3063, 0.2095, 0.3041, 0.2129, 0.2769, 0.2309, 0.4937, 0.2268, 0.5324, 0.2191, 0.5322, 0.2164, 0.4936, 0.2424, 0.2547, 0.2387, 0.2804, 0.2129, 0.2769, 0.218, 0.2499, 0.2333, 0.4566, 0.2309, 0.4937, 0.2164, 0.4936, 0.2135, 0.4569, 0.2474, 0.2288, 0.2424, 0.2547, 0.218, 0.2499, 0.2253, 0.2229, 0.2343, 0.4219, 0.2333, 0.4566, 0.2135, 0.4569, 0.2108, 0.4226, 0.2542, 0.2022, 0.2474, 0.2288, 0.2253, 0.2229, 0.235, 0.1956, 0.2342, 0.39, 0.2343, 0.4219, 0.2108, 0.4226, 0.2086, 0.3906, 0.2631, 0.1748, 0.2542, 0.2022, 0.235, 0.1956, 0.2476, 0.168, 0.218, 0.2499, 0.2129, 0.2769, 0.1854, 0.2722, 0.1923, 0.2433, 0.2135, 0.4569, 0.2164, 0.4936, 0.2021, 0.4957, 0.1938, 0.4597, 0.2253, 0.2229, 0.218, 0.2499, 0.1923, 0.2433, 0.2022, 0.2147, 0.2108, 0.4226, 0.2135, 0.4569, 0.1938, 0.4597, 0.1872, 0.4254, 0.235, 0.1956, 0.2253, 0.2229, 0.2022, 0.2147, 0.2153, 0.1865, 0.2086, 0.3906, 0.2108, 0.4226, 0.1872, 0.4254, 0.1825, 0.3928, 0.2476, 0.168, 0.235, 0.1956, 0.2153, 0.1865, 0.2323, 0.1588, 0.2075, 0.3606, 0.2086, 0.3906, 0.1825, 0.3928, 0.1798, 0.3614, 0.2638, 0.1401, 0.2476, 0.168, 0.2323, 0.1588, 0.2535, 0.1322, 0.2078, 0.3319, 0.2075, 0.3606, 0.1798, 0.3614, 0.1793, 0.3311, 0.2842, 0.1124, 0.2638, 0.1401, 0.2535, 0.1322, 0.2792, 0.1076, 0.2095, 0.3041, 0.2078, 0.3319, 0.1793, 0.3311, 0.1811, 0.3014, 0.2191, 0.5322, 0.2216, 0.5722, 0.2115, 0.5334, 0.3087, 0.08534, 0.2842, 0.1124, 0.2792, 0.1076, 0.2129, 0.2769, 0.2095, 0.3041, 0.1811, 0.3014, 0.1854, 0.2722, 0.2164, 0.4936, 0.2191, 0.5322, 0.2115, 0.5334, 0.2021, 0.4957, 0.2535, 0.1322, 0.2323, 0.1588, 0.2174, 0.1468, 0.2442, 0.1223, 0.1793, 0.3311, 0.1798, 0.3614, 0.1502, 0.3636, 0.1486, 0.3307, 0.2792, 0.1076, 0.2535, 0.1322, 0.2442, 0.1223, 0.2751, 0.1018, 0.1811, 0.3014, 0.1793, 0.3311, 0.1486, 0.3307, 0.1503, 0.2982, 0.2115, 0.5334, 0.2216, 0.5722, 0.2042, 0.536, 0.3087, 0.08534, 0.2792, 0.1076, 0.2751, 0.1018, 0.1854, 0.2722, 0.1811, 0.3014, 0.1503, 0.2982, 0.1556, 0.2661, 0.2021, 0.4957, 0.2115, 0.5334, 0.2042, 0.536, 0.1882, 0.5003, 0.1923, 0.2433, 0.1854, 0.2722, 0.1556, 0.2661, 0.1646, 0.2345, 0.1938, 0.4597, 0.2021, 0.4957, 0.1882, 0.5003, 0.1744, 0.4652, 0.2022, 0.2147, 0.1923, 0.2433, 0.1646, 0.2345, 0.1777, 0.2038, 0.1872, 0.4254, 0.1938, 0.4597, 0.1744, 0.4652, 0.1633, 0.4308, 0.2153, 0.1865, 0.2022, 0.2147, 0.1777, 0.2038, 0.1952, 0.1743, 0.1825, 0.3928, 0.1872, 0.4254, 0.1633, 0.4308, 0.1552, 0.397, 0.2323, 0.1588, 0.2153, 0.1865, 0.1952, 0.1743, 0.2174, 0.1468, 0.1798, 0.3614, 0.1825, 0.3928, 0.1552, 0.397, 0.1502, 0.3636, 0.1777, 0.2038, 0.1646, 0.2345, 0.1341, 0.2228, 0.1516, 0.1891, 0.1633, 0.4308, 0.1744, 0.4652, 0.1551, 0.4736, 0.1387, 0.4392, 0.1952, 0.1743, 0.1777, 0.2038, 0.1516, 0.1891, 0.1747, 0.1582, 0.1552, 0.397, 0.1633, 0.4308, 0.1387, 0.4392, 0.1263, 0.4039, 0.2174, 0.1468, 0.1952, 0.1743, 0.1747, 0.1582, 0.2033, 0.1315, 0.1502, 0.3636, 0.1552, 0.397, 0.1263, 0.4039, 0.1181, 0.3678, 0.2442, 0.1223, 0.2174, 0.1468, 0.2033, 0.1315, 0.2362, 0.1101, 0.1486, 0.3307, 0.1502, 0.3636, 0.1181, 0.3678, 0.1145, 0.3313, 0.2751, 0.1018, 0.2442, 0.1223, 0.2362, 0.1101, 0.272, 0.09505, 0.1503, 0.2982, 0.1486, 0.3307, 0.1145, 0.3313, 0.1158, 0.2946, 0.2042, 0.536, 0.2216, 0.5722, 0.1975, 0.5399, 0.3087, 0.08534, 0.2751, 0.1018, 0.272, 0.09505, 0.1556, 0.2661, 0.1503, 0.2982, 0.1158, 0.2946, 0.1222, 0.2582, 0.1882, 0.5003, 0.2042, 0.536, 0.1975, 0.5399, 0.175, 0.5072, 0.1646, 0.2345, 0.1556, 0.2661, 0.1222, 0.2582, 0.1341, 0.2228, 0.1744, 0.4652, 0.1882, 0.5003, 0.175, 0.5072, 0.1551, 0.4736, 0.272, 0.09505, 0.2362, 0.1101, 0.2302, 0.09583, 0.2702, 0.08762, 0.1158, 0.2946, 0.1145, 0.3313, 0.07568, 0.3333, 0.07601, 0.2906, 0.1975, 0.5399, 0.2216, 0.5722, 0.1916, 0.5451, 0.3087, 0.08534, 0.272, 0.09505, 0.2702, 0.08762, 0.1222, 0.2582, 0.1158, 0.2946, 0.07601, 0.2906, 0.08391, 0.248, 0.175, 0.5072, 0.1975, 0.5399, 0.1916, 0.5451, 0.1628, 0.5165, 0.1341, 0.2228, 0.1222, 0.2582, 0.08391, 0.248, 0.0997, 0.207, 0.1551, 0.4736, 0.175, 0.5072, 0.1628, 0.5165, 0.1365, 0.4854, 0.1516, 0.1891, 0.1341, 0.2228, 0.0997, 0.207, 0.1233, 0.1695, 0.1387, 0.4392, 0.1551, 0.4736, 0.1365, 0.4854, 0.1137, 0.4515, 0.1747, 0.1582, 0.1516, 0.1891, 0.1233, 0.1695, 0.1541, 0.1373, 0.1263, 0.4039, 0.1387, 0.4392, 0.1137, 0.4515, 0.09531, 0.4145, 0.2033, 0.1315, 0.1747, 0.1582, 0.1541, 0.1373, 0.1905, 0.1123, 0.1181, 0.3678, 0.1263, 0.4039, 0.09531, 0.4145, 0.08236, 0.375, 0.2362, 0.1101, 0.2033, 0.1315, 0.1905, 0.1123, 0.2302, 0.09583, 0.1145, 0.3313, 0.1181, 0.3678, 0.08236, 0.375, 0.07568, 0.3333, 0.8864, 0.8298, 0.859, 0.8695, 0.8378, 0.8551, 0.8571, 0.8158, 0.8181, 0.501, 0.8511, 0.5284, 0.8257, 0.5507, 0.8004, 0.523, 0.9066, 0.7857, 0.8864, 0.8298, 0.8571, 0.8158, 0.8704, 0.7751, 0.7818, 0.4808, 0.8181, 0.501, 0.8004, 0.523, 0.7712, 0.4997, 0.9184, 0.739, 0.9066, 0.7857, 0.8704, 0.7751, 0.8775, 0.7341, 0.744, 0.4675, 0.7818, 0.4808, 0.7712, 0.4997, 0.7389, 0.4813, 0.9212, 0.6915, 0.9184, 0.739, 0.8775, 0.7341, 0.8784, 0.6935, 0.7061, 0.4606, 0.744, 0.4675, 0.7389, 0.4813, 0.7045, 0.4677, 0.9152, 0.6451, 0.9212, 0.6915, 0.8784, 0.6935, 0.8733, 0.6543, 0.7912, 0.9335, 0.755, 0.9603, 0.7851, 0.9271, 0.6686, 0.4581, 0.7061, 0.4606, 0.7045, 0.4677, 0.9009, 0.6015, 0.9152, 0.6451, 0.8733, 0.6543, 0.8626, 0.617, 0.8265, 0.9039, 0.7912, 0.9335, 0.7851, 0.9271, 0.8133, 0.8923, 0.8792, 0.5622, 0.9009, 0.6015, 0.8626, 0.617, 0.8466, 0.5822, 0.859, 0.8695, 0.8265, 0.9039, 0.8133, 0.8923, 0.8378, 0.8551, 0.8511, 0.5284, 0.8792, 0.5622, 0.8466, 0.5822, 0.8257, 0.5507, 0.8733, 0.6543, 0.8784, 0.6935, 0.8416, 0.6959, 0.8373, 0.6615, 0.7851, 0.9271, 0.755, 0.9603, 0.778, 0.9221, 0.6686, 0.4581, 0.7045, 0.4677, 0.7016, 0.4742, 0.8626, 0.617, 0.8733, 0.6543, 0.8373, 0.6615, 0.8291, 0.6285, 0.8133, 0.8923, 0.7851, 0.9271, 0.778, 0.9221, 0.7989, 0.8837, 0.8466, 0.5822, 0.8626, 0.617, 0.8291, 0.6285, 0.8171, 0.5972, 0.8378, 0.8551, 0.8133, 0.8923, 0.7989, 0.8837, 0.8162, 0.8449, 0.8257, 0.5507, 0.8466, 0.5822, 0.8171, 0.5972, 0.8014, 0.5677, 0.8571, 0.8158, 0.8378, 0.8551, 0.8162, 0.8449, 0.8293, 0.8064, 0.8004, 0.523, 0.8257, 0.5507, 0.8014, 0.5677, 0.7819, 0.5403, 0.8704, 0.7751, 0.8571, 0.8158, 0.8293, 0.8064, 0.8378, 0.7685, 0.7712, 0.4997, 0.8004, 0.523, 0.7819, 0.5403, 0.7586, 0.5153, 0.8775, 0.7341, 0.8704, 0.7751, 0.8378, 0.7685, 0.8418, 0.7316, 0.7389, 0.4813, 0.7712, 0.4997, 0.7586, 0.5153, 0.7318, 0.4932, 0.8784, 0.6935, 0.8775, 0.7341, 0.8418, 0.7316, 0.8416, 0.6959, 0.7045, 0.4677, 0.7389, 0.4813, 0.7318, 0.4932, 0.7016, 0.4742, 0.7819, 0.5403, 0.8014, 0.5677, 0.778, 0.5806, 0.7631, 0.5537, 0.8378, 0.7685, 0.8293, 0.8064, 0.8028, 0.8005, 0.8077, 0.7647, 0.7586, 0.5153, 0.7819, 0.5403, 0.7631, 0.5537, 0.7449, 0.5278, 0.8418, 0.7316, 0.8378, 0.7685, 0.8077, 0.7647, 0.8097, 0.7307, 0.7318, 0.4932, 0.7586, 0.5153, 0.7449, 0.5278, 0.7232, 0.5031, 0.8416, 0.6959, 0.8418, 0.7316, 0.8097, 0.7307, 0.8089, 0.6983, 0.7016, 0.4742, 0.7318, 0.4932, 0.7232, 0.5031, 0.6977, 0.48, 0.8373, 0.6615, 0.8416, 0.6959, 0.8089, 0.6983, 0.8053, 0.6672, 0.778, 0.9221, 0.755, 0.9603, 0.7702, 0.9186, 0.6686, 0.4581, 0.7016, 0.4742, 0.6977, 0.48, 0.8291, 0.6285, 0.8373, 0.6615, 0.8053, 0.6672, 0.799, 0.6373, 0.7989, 0.8837, 0.778, 0.9221, 0.7702, 0.9186, 0.7837, 0.8777, 0.8171, 0.5972, 0.8291, 0.6285, 0.799, 0.6373, 0.7899, 0.6085, 0.8162, 0.8449, 0.7989, 0.8837, 0.7837, 0.8777, 0.7947, 0.8382, 0.8014, 0.5677, 0.8171, 0.5972, 0.7899, 0.6085, 0.778, 0.5806, 0.8293, 0.8064, 0.8162, 0.8449, 0.7947, 0.8382, 0.8028, 0.8005, 0.7702, 0.9186, 0.755, 0.9603, 0.7619, 0.9165, 0.6686, 0.4581, 0.6977, 0.48, 0.6929, 0.4848, 0.799, 0.6373, 0.8053, 0.6672, 0.776, 0.6718, 0.7712, 0.644, 0.7837, 0.8777, 0.7702, 0.9186, 0.7619, 0.9165, 0.7681, 0.8742, 0.7899, 0.6085, 0.799, 0.6373, 0.7712, 0.644, 0.7644, 0.617, 0.7947, 0.8382, 0.7837, 0.8777, 0.7681, 0.8742, 0.7733, 0.8343, 0.778, 0.5806, 0.7899, 0.6085, 0.7644, 0.617, 0.7556, 0.5903, 0.8028, 0.8005, 0.7947, 0.8382, 0.7733, 0.8343, 0.7772, 0.7972, 0.7631, 0.5537, 0.778, 0.5806, 0.7556, 0.5903, 0.7444, 0.5639, 0.8077, 0.7647, 0.8028, 0.8005, 0.7772, 0.7972, 0.7795, 0.7627, 0.7449, 0.5278, 0.7631, 0.5537, 0.7444, 0.5639, 0.7305, 0.5376, 0.8097, 0.7307, 0.8077, 0.7647, 0.7795, 0.7627, 0.7801, 0.7307, 0.7232, 0.5031, 0.7449, 0.5278, 0.7305, 0.5376, 0.7135, 0.5112, 0.8089, 0.6983, 0.8097, 0.7307, 0.7801, 0.7307, 0.7789, 0.7005, 0.6977, 0.48, 0.7232, 0.5031, 0.7135, 0.5112, 0.6929, 0.4848, 0.8053, 0.6672, 0.8089, 0.6983, 0.7789, 0.7005, 0.776, 0.6718, 0.7795, 0.7627, 0.7772, 0.7972, 0.7521, 0.7961, 0.7524, 0.7622, 0.7305, 0.5376, 0.7444, 0.5639, 0.7257, 0.5715, 0.7156, 0.5449, 0.7801, 0.7307, 0.7795, 0.7627, 0.7524, 0.7622, 0.7522, 0.7313, 0.7135, 0.5112, 0.7305, 0.5376, 0.7156, 0.5449, 0.703, 0.5174, 0.7789, 0.7005, 0.7801, 0.7307, 0.7522, 0.7313, 0.751, 0.7025, 0.6929, 0.4848, 0.7135, 0.5112, 0.703, 0.5174, 0.6874, 0.4886, 0.776, 0.6718, 0.7789, 0.7005, 0.751, 0.7025, 0.7485, 0.6752, 0.7619, 0.9165, 0.755, 0.9603, 0.7534, 0.916, 0.6686, 0.4581, 0.6929, 0.4848, 0.6874, 0.4886, 0.7712, 0.644, 0.776, 0.6718, 0.7485, 0.6752, 0.745, 0.649, 0.7681, 0.8742, 0.7619, 0.9165, 0.7534, 0.916, 0.7523, 0.8732, 0.7644, 0.617, 0.7712, 0.644, 0.745, 0.649, 0.7401, 0.6232, 0.7733, 0.8343, 0.7681, 0.8742, 0.7523, 0.8732, 0.7519, 0.8331, 0.7556, 0.5903, 0.7644, 0.617, 0.7401, 0.6232, 0.7338, 0.5975, 0.7772, 0.7972, 0.7733, 0.8343, 0.7519, 0.8331, 0.7521, 0.7961, 0.7444, 0.5639, 0.7556, 0.5903, 0.7338, 0.5975, 0.7257, 0.5715, 0.745, 0.649, 0.7485, 0.6752, 0.7224, 0.6779, 0.72, 0.6525, 0.7523, 0.8732, 0.7534, 0.916, 0.7449, 0.917, 0.7363, 0.8747, 0.7401, 0.6232, 0.745, 0.649, 0.72, 0.6525, 0.7167, 0.6276, 0.7519, 0.8331, 0.7523, 0.8732, 0.7363, 0.8747, 0.7302, 0.8343, 0.7338, 0.5975, 0.7401, 0.6232, 0.7167, 0.6276, 0.7125, 0.6025, 0.7521, 0.7961, 0.7519, 0.8331, 0.7302, 0.8343, 0.7269, 0.7967, 0.7257, 0.5715, 0.7338, 0.5975, 0.7125, 0.6025, 0.7072, 0.5768, 0.7524, 0.7622, 0.7521, 0.7961, 0.7269, 0.7967, 0.7258, 0.7626, 0.7156, 0.5449, 0.7257, 0.5715, 0.7072, 0.5768, 0.7005, 0.5501, 0.7522, 0.7313, 0.7524, 0.7622, 0.7258, 0.7626, 0.7251, 0.7321, 0.703, 0.5174, 0.7156, 0.5449, 0.7005, 0.5501, 0.692, 0.5218, 0.751, 0.7025, 0.7522, 0.7313, 0.7251, 0.7321, 0.7241, 0.7042, 0.6874, 0.4886, 0.703, 0.5174, 0.692, 0.5218, 0.6814, 0.4913, 0.7485, 0.6752, 0.751, 0.7025, 0.7241, 0.7042, 0.7224, 0.6779, 0.7534, 0.916, 0.755, 0.9603, 0.7449, 0.917, 0.6686, 0.4581, 0.6874, 0.4886, 0.6814, 0.4913, 0.7005, 0.5501, 0.7072, 0.5768, 0.6888, 0.5801, 0.6852, 0.5533, 0.7251, 0.7321, 0.7258, 0.7626, 0.699, 0.7634, 0.6985, 0.7328, 0.692, 0.5218, 0.7005, 0.5501, 0.6852, 0.5533, 0.6807, 0.5245, 0.7241, 0.7042, 0.7251, 0.7321, 0.6985, 0.7328, 0.6979, 0.7053, 0.6814, 0.4913, 0.692, 0.5218, 0.6807, 0.5245, 0.6752, 0.493, 0.7224, 0.6779, 0.7241, 0.7042, 0.6979, 0.7053, 0.6969, 0.6797, 0.7449, 0.917, 0.755, 0.9603, 0.7367, 0.9196, 0.6686, 0.4581, 0.6814, 0.4913, 0.6752, 0.493, 0.72, 0.6525, 0.7224, 0.6779, 0.6969, 0.6797, 0.6956, 0.6548, 0.7363, 0.8747, 0.7449, 0.917, 0.7367, 0.9196, 0.7205, 0.8788, 0.7167, 0.6276, 0.72, 0.6525, 0.6956, 0.6548, 0.6939, 0.6303, 0.7302, 0.8343, 0.7363, 0.8747, 0.7205, 0.8788, 0.708, 0.8382, 0.7125, 0.6025, 0.7167, 0.6276, 0.6939, 0.6303, 0.6916, 0.6055, 0.7269, 0.7967, 0.7302, 0.8343, 0.708, 0.8382, 0.7007, 0.7991, 0.7072, 0.5768, 0.7125, 0.6025, 0.6916, 0.6055, 0.6888, 0.5801, 0.7258, 0.7626, 0.7269, 0.7967, 0.7007, 0.7991, 0.699, 0.7634, 0.6939, 0.6303, 0.6956, 0.6548, 0.6716, 0.6558, 0.6713, 0.6314, 0.708, 0.8382, 0.7205, 0.8788, 0.7051, 0.8857, 0.6851, 0.8454, 0.6916, 0.6055, 0.6939, 0.6303, 0.6713, 0.6314, 0.6709, 0.6068, 0.7007, 0.7991, 0.708, 0.8382, 0.6851, 0.8454, 0.6714, 0.8026, 0.6888, 0.5801, 0.6916, 0.6055, 0.6709, 0.6068, 0.6704, 0.5814, 0.699, 0.7634, 0.7007, 0.7991, 0.6714, 0.8026, 0.6718, 0.7638, 0.6852, 0.5533, 0.6888, 0.5801, 0.6704, 0.5814, 0.6698, 0.5546, 0.6985, 0.7328, 0.699, 0.7634, 0.6718, 0.7638, 0.6721, 0.7332, 0.6807, 0.5245, 0.6852, 0.5533, 0.6698, 0.5546, 0.6692, 0.5255, 0.6979, 0.7053, 0.6985, 0.7328, 0.6721, 0.7332, 0.6721, 0.7059, 0.6752, 0.493, 0.6807, 0.5245, 0.6692, 0.5255, 0.6687, 0.4936, 0.6969, 0.6797, 0.6979, 0.7053, 0.6721, 0.7059, 0.6719, 0.6804, 0.7367, 0.9196, 0.755, 0.9603, 0.7291, 0.9237, 0.6686, 0.4581, 0.6752, 0.493, 0.6687, 0.4936, 0.6956, 0.6548, 0.6969, 0.6797, 0.6719, 0.6804, 0.6716, 0.6558, 0.7205, 0.8788, 0.7367, 0.9196, 0.7291, 0.9237, 0.7051, 0.8857, 0.6692, 0.5255, 0.6698, 0.5546, 0.6543, 0.5539, 0.6576, 0.5249, 0.6721, 0.7059, 0.6721, 0.7332, 0.6461, 0.7329, 0.6466, 0.7057, 0.6687, 0.4936, 0.6692, 0.5255, 0.6576, 0.5249, 0.6623, 0.4931, 0.6719, 0.6804, 0.6721, 0.7059, 0.6466, 0.7057, 0.647, 0.6802, 0.6085, 0.9128, 0.582, 0.9437, 0.6018, 0.9084, 0.6686, 0.4581, 0.6687, 0.4936, 0.6623, 0.4931, 0.6716, 0.6558, 0.6719, 0.6804, 0.647, 0.6802, 0.6477, 0.6556, 0.6337, 0.8798, 0.6085, 0.9128, 0.6018, 0.9084, 0.6198, 0.8722, 0.6713, 0.6314, 0.6716, 0.6558, 0.6477, 0.6556, 0.6487, 0.6311, 0.6556, 0.8432, 0.6337, 0.8798, 0.6198, 0.8722, 0.6341, 0.8348, 0.6709, 0.6068, 0.6713, 0.6314, 0.6487, 0.6311, 0.6501, 0.6064, 0.6714, 0.8026, 0.6556, 0.8432, 0.6341, 0.8348, 0.6431, 0.7973, 0.6704, 0.5814, 0.6709, 0.6068, 0.6501, 0.6064, 0.6519, 0.5809, 0.6718, 0.7638, 0.6714, 0.8026, 0.6431, 0.7973, 0.6454, 0.7629, 0.6698, 0.5546, 0.6704, 0.5814, 0.6519, 0.5809, 0.6543, 0.5539, 0.6721, 0.7332, 0.6718, 0.7638, 0.6454, 0.7629, 0.6461, 0.7329, 0.6341, 0.8348, 0.6198, 0.8722, 0.6054, 0.8673, 0.6134, 0.8299, 0.6501, 0.6064, 0.6487, 0.6311, 0.6259, 0.6294, 0.6291, 0.6043, 0.6431, 0.7973, 0.6341, 0.8348, 0.6134, 0.8299, 0.6179, 0.7943, 0.6519, 0.5809, 0.6501, 0.6064, 0.6291, 0.6043, 0.6333, 0.5785, 0.6454, 0.7629, 0.6431, 0.7973, 0.6179, 0.7943, 0.6195, 0.7617, 0.6543, 0.5539, 0.6519, 0.5809, 0.6333, 0.5785, 0.6388, 0.5514, 0.6461, 0.7329, 0.6454, 0.7629, 0.6195, 0.7617, 0.6202, 0.7322, 0.6576, 0.5249, 0.6543, 0.5539, 0.6388, 0.5514, 0.6462, 0.5225, 0.6466, 0.7057, 0.6461, 0.7329, 0.6202, 0.7322, 0.6209, 0.7051, 0.6623, 0.4931, 0.6576, 0.5249, 0.6462, 0.5225, 0.6559, 0.4915, 0.647, 0.6802, 0.6466, 0.7057, 0.6209, 0.7051, 0.6219, 0.6792, 0.6018, 0.9084, 0.582, 0.9437, 0.5945, 0.9054, 0.6686, 0.4581, 0.6623, 0.4931, 0.6559, 0.4915, 0.6477, 0.6556, 0.647, 0.6802, 0.6219, 0.6792, 0.6236, 0.6542, 0.6198, 0.8722, 0.6018, 0.9084, 0.5945, 0.9054, 0.6054, 0.8673, 0.6487, 0.6311, 0.6477, 0.6556, 0.6236, 0.6542, 0.6259, 0.6294, 0.6209, 0.7051, 0.6202, 0.7322, 0.5941, 0.7317, 0.5949, 0.7041, 0.6559, 0.4915, 0.6462, 0.5225, 0.6349, 0.5184, 0.6499, 0.4888, 0.6219, 0.6792, 0.6209, 0.7051, 0.5949, 0.7041, 0.5962, 0.6775, 0.5945, 0.9054, 0.582, 0.9437, 0.5869, 0.9038, 0.6686, 0.4581, 0.6559, 0.4915, 0.6499, 0.4888, 0.6236, 0.6542, 0.6219, 0.6792, 0.5962, 0.6775, 0.5989, 0.6517, 0.6054, 0.8673, 0.5945, 0.9054, 0.5869, 0.9038, 0.5909, 0.8649, 0.6259, 0.6294, 0.6236, 0.6542, 0.5989, 0.6517, 0.6026, 0.6262, 0.6134, 0.8299, 0.6054, 0.8673, 0.5909, 0.8649, 0.5932, 0.8278, 0.6291, 0.6043, 0.6259, 0.6294, 0.6026, 0.6262, 0.6078, 0.6004, 0.6179, 0.7943, 0.6134, 0.8299, 0.5932, 0.8278, 0.594, 0.7931, 0.6333, 0.5785, 0.6291, 0.6043, 0.6078, 0.6004, 0.6145, 0.5741, 0.6195, 0.7617, 0.6179, 0.7943, 0.594, 0.7931, 0.594, 0.7612, 0.6388, 0.5514, 0.6333, 0.5785, 0.6145, 0.5741, 0.6234, 0.5468, 0.6202, 0.7322, 0.6195, 0.7617, 0.594, 0.7612, 0.5941, 0.7317, 0.6462, 0.5225, 0.6388, 0.5514, 0.6234, 0.5468, 0.6349, 0.5184, 0.6078, 0.6004, 0.6026, 0.6262, 0.5784, 0.6213, 0.5858, 0.5945, 0.594, 0.7931, 0.5932, 0.8278, 0.5733, 0.8281, 0.5705, 0.7937, 0.6145, 0.5741, 0.6078, 0.6004, 0.5858, 0.5945, 0.5955, 0.5675, 0.594, 0.7612, 0.594, 0.7931, 0.5705, 0.7937, 0.5684, 0.7617, 0.6234, 0.5468, 0.6145, 0.5741, 0.5955, 0.5675, 0.608, 0.5401, 0.5941, 0.7317, 0.594, 0.7612, 0.5684, 0.7617, 0.5675, 0.7316, 0.6349, 0.5184, 0.6234, 0.5468, 0.608, 0.5401, 0.6241, 0.5125, 0.5949, 0.7041, 0.5941, 0.7317, 0.5675, 0.7316, 0.5679, 0.7029, 0.6499, 0.4888, 0.6349, 0.5184, 0.6241, 0.5125, 0.6443, 0.485, 0.5962, 0.6775, 0.5949, 0.7041, 0.5679, 0.7029, 0.5696, 0.6752, 0.5869, 0.9038, 0.582, 0.9437, 0.5792, 0.9036, 0.6686, 0.4581, 0.6499, 0.4888, 0.6443, 0.485, 0.5989, 0.6517, 0.5962, 0.6775, 0.5696, 0.6752, 0.5731, 0.6481, 0.5909, 0.8649, 0.5869, 0.9038, 0.5792, 0.9036, 0.5763, 0.8648, 0.6026, 0.6262, 0.5989, 0.6517, 0.5731, 0.6481, 0.5784, 0.6213, 0.5932, 0.8278, 0.5909, 0.8649, 0.5763, 0.8648, 0.5733, 0.8281, 0.6443, 0.485, 0.6241, 0.5125, 0.6139, 0.5046, 0.6394, 0.4802, 0.5696, 0.6752, 0.5679, 0.7029, 0.5395, 0.7019, 0.5413, 0.6723, 0.5792, 0.9036, 0.582, 0.9437, 0.5716, 0.9049, 0.6686, 0.4581, 0.6443, 0.485, 0.6394, 0.4802, 0.5731, 0.6481, 0.5696, 0.6752, 0.5413, 0.6723, 0.5458, 0.6432, 0.5763, 0.8648, 0.5792, 0.9036, 0.5716, 0.9049, 0.562, 0.8671, 0.5784, 0.6213, 0.5731, 0.6481, 0.5458, 0.6432, 0.5529, 0.6146, 0.5733, 0.8281, 0.5763, 0.8648, 0.562, 0.8671, 0.5536, 0.831, 0.5858, 0.5945, 0.5784, 0.6213, 0.5529, 0.6146, 0.5629, 0.5863, 0.5705, 0.7937, 0.5733, 0.8281, 0.5536, 0.831, 0.5469, 0.7966, 0.5955, 0.5675, 0.5858, 0.5945, 0.5629, 0.5863, 0.576, 0.5583, 0.5684, 0.7617, 0.5705, 0.7937, 0.5469, 0.7966, 0.5422, 0.7638, 0.608, 0.5401, 0.5955, 0.5675, 0.576, 0.5583, 0.5929, 0.5309, 0.5675, 0.7316, 0.5684, 0.7617, 0.5422, 0.7638, 0.5397, 0.7323, 0.6241, 0.5125, 0.608, 0.5401, 0.5929, 0.5309, 0.6139, 0.5046, 0.5679, 0.7029, 0.5675, 0.7316, 0.5397, 0.7323, 0.5395, 0.7019, 0.5469, 0.7966, 0.5536, 0.831, 0.534, 0.8365, 0.5228, 0.8019, 0.576, 0.5583, 0.5629, 0.5863, 0.5387, 0.5753, 0.5562, 0.5462, 0.5422, 0.7638, 0.5469, 0.7966, 0.5228, 0.8019, 0.5148, 0.7679, 0.5929, 0.5309, 0.576, 0.5583, 0.5562, 0.5462, 0.5782, 0.519, 0.5397, 0.7323, 0.5422, 0.7638, 0.5148, 0.7679, 0.51, 0.7343, 0.6139, 0.5046, 0.5929, 0.5309, 0.5782, 0.519, 0.6047, 0.4948, 0.5395, 0.7019, 0.5397, 0.7323, 0.51, 0.7343, 0.5087, 0.7013, 0.6394, 0.4802, 0.6139, 0.5046, 0.6047, 0.4948, 0.6353, 0.4744, 0.5413, 0.6723, 0.5395, 0.7019, 0.5087, 0.7013, 0.5105, 0.6687, 0.5716, 0.9049, 0.582, 0.9437, 0.5643, 0.9075, 0.6686, 0.4581, 0.6394, 0.4802, 0.6353, 0.4744, 0.5458, 0.6432, 0.5413, 0.6723, 0.5105, 0.6687, 0.5162, 0.6369, 0.562, 0.8671, 0.5716, 0.9049, 0.5643, 0.9075, 0.548, 0.8717, 0.5529, 0.6146, 0.5458, 0.6432, 0.5162, 0.6369, 0.5255, 0.6056, 0.5536, 0.831, 0.562, 0.8671, 0.548, 0.8717, 0.534, 0.8365, 0.5629, 0.5863, 0.5529, 0.6146, 0.5255, 0.6056, 0.5387, 0.5753, 0.5105, 0.6687, 0.5087, 0.7013, 0.4744, 0.7013, 0.4763, 0.6646, 0.5643, 0.9075, 0.582, 0.9437, 0.5576, 0.9115, 0.6686, 0.4581, 0.6353, 0.4744, 0.6322, 0.4678, 0.5162, 0.6369, 0.5105, 0.6687, 0.4763, 0.6646, 0.4833, 0.6287, 0.548, 0.8717, 0.5643, 0.9075, 0.5576, 0.9115, 0.5348, 0.8787, 0.5255, 0.6056, 0.5162, 0.6369, 0.4833, 0.6287, 0.4955, 0.5938, 0.534, 0.8365, 0.548, 0.8717, 0.5348, 0.8787, 0.5147, 0.845, 0.5387, 0.5753, 0.5255, 0.6056, 0.4955, 0.5938, 0.513, 0.5607, 0.5228, 0.8019, 0.534, 0.8365, 0.5147, 0.845, 0.4981, 0.8104, 0.5562, 0.5462, 0.5387, 0.5753, 0.513, 0.5607, 0.536, 0.5303, 0.5148, 0.7679, 0.5228, 0.8019, 0.4981, 0.8104, 0.4856, 0.7748, 0.5782, 0.519, 0.5562, 0.5462, 0.536, 0.5303, 0.5642, 0.5039, 0.51, 0.7343, 0.5148, 0.7679, 0.4856, 0.7748, 0.4775, 0.7383, 0.6047, 0.4948, 0.5782, 0.519, 0.5642, 0.5039, 0.5968, 0.4828, 0.5087, 0.7013, 0.51, 0.7343, 0.4775, 0.7383, 0.4744, 0.7013, 0.6353, 0.4744, 0.6047, 0.4948, 0.5968, 0.4828, 0.6322, 0.4678, 0.536, 0.5303, 0.513, 0.5607, 0.4852, 0.5412, 0.5156, 0.5095, 0.4856, 0.7748, 0.4981, 0.8104, 0.4728, 0.8229, 0.4542, 0.7855, 0.5642, 0.5039, 0.536, 0.5303, 0.5156, 0.5095, 0.5516, 0.4849, 0.4775, 0.7383, 0.4856, 0.7748, 0.4542, 0.7855, 0.441, 0.7452, 0.5968, 0.4828, 0.5642, 0.5039, 0.5516, 0.4849, 0.5908, 0.4686, 0.4744, 0.7013, 0.4775, 0.7383, 0.441, 0.7452, 0.4346, 0.7025, 0.6322, 0.4678, 0.5968, 0.4828, 0.5908, 0.4686, 0.6305, 0.4604, 0.4763, 0.6646, 0.4744, 0.7013, 0.4346, 0.7025, 0.4374, 0.6595, 0.5576, 0.9115, 0.582, 0.9437, 0.5517, 0.9167, 0.6686, 0.4581, 0.6322, 0.4678, 0.6305, 0.4604, 0.4833, 0.6287, 0.4763, 0.6646, 0.4374, 0.6595, 0.4459, 0.618, 0.5348, 0.8787, 0.5576, 0.9115, 0.5517, 0.9167, 0.5226, 0.8881, 0.4955, 0.5938, 0.4833, 0.6287, 0.4459, 0.618, 0.4618, 0.578, 0.5147, 0.845, 0.5348, 0.8787, 0.5226, 0.8881, 0.496, 0.857, 0.513, 0.5607, 0.4955, 0.5938, 0.4618, 0.578, 0.4852, 0.5412, 0.4981, 0.8104, 0.5147, 0.845, 0.496, 0.857, 0.4728, 0.8229, 0.3087, 0.08534, 0.3465, 0.08791, 0.3448, 0.0951, 0.5422, 0.2311, 0.5561, 0.2756, 0.5134, 0.2838, 0.5033, 0.2462, 0.4681, 0.53, 0.4338, 0.5601, 0.4276, 0.554, 0.4548, 0.5189, 0.5205, 0.1911, 0.5422, 0.2311, 0.5033, 0.2462, 0.4875, 0.2111, 0.4994, 0.4954, 0.4681, 0.53, 0.4548, 0.5189, 0.4783, 0.4817, 0.4924, 0.1568, 0.5205, 0.1911, 0.4875, 0.2111, 0.4667, 0.1792, 0.5256, 0.4561, 0.4994, 0.4954, 0.4783, 0.4817, 0.4967, 0.4427, 0.4593, 0.1291, 0.4924, 0.1568, 0.4667, 0.1792, 0.4413, 0.1511, 0.5448, 0.4129, 0.5256, 0.4561, 0.4967, 0.4427, 0.5095, 0.4027, 0.4228, 0.1085, 0.4593, 0.1291, 0.4413, 0.1511, 0.412, 0.1275, 0.5562, 0.3676, 0.5448, 0.4129, 0.5095, 0.4027, 0.5165, 0.3625, 0.3847, 0.09501, 0.4228, 0.1085, 0.412, 0.1275, 0.3795, 0.1088, 0.5594, 0.3218, 0.5562, 0.3676, 0.5165, 0.3625, 0.5178, 0.3227, 0.3465, 0.08791, 0.3847, 0.09501, 0.3795, 0.1088, 0.3448, 0.0951, 0.5561, 0.2756, 0.5594, 0.3218, 0.5178, 0.3227, 0.5134, 0.2838, 0.4338, 0.5601, 0.3986, 0.5876, 0.4276, 0.554, 0.412, 0.1275, 0.4413, 0.1511, 0.4226, 0.1684, 0.3993, 0.1432, 0.5165, 0.3625, 0.5095, 0.4027, 0.4774, 0.3963, 0.4814, 0.3599, 0.3795, 0.1088, 0.412, 0.1275, 0.3993, 0.1432, 0.3723, 0.1208, 0.5178, 0.3227, 0.5165, 0.3625, 0.4814, 0.3599, 0.4815, 0.3246, 0.3448, 0.0951, 0.3795, 0.1088, 0.3723, 0.1208, 0.3419, 0.1017, 0.5134, 0.2838, 0.5178, 0.3227, 0.4815, 0.3246, 0.4773, 0.2905, 0.4276, 0.554, 0.3986, 0.5876, 0.4205, 0.5492, 0.3087, 0.08534, 0.3448, 0.0951, 0.3419, 0.1017, 0.5033, 0.2462, 0.5134, 0.2838, 0.4773, 0.2905, 0.4695, 0.2574, 0.4548, 0.5189, 0.4276, 0.554, 0.4205, 0.5492, 0.4404, 0.5105, 0.4875, 0.2111, 0.5033, 0.2462, 0.4695, 0.2574, 0.4577, 0.2259, 0.4783, 0.4817, 0.4548, 0.5189, 0.4404, 0.5105, 0.4569, 0.4719, 0.4667, 0.1792, 0.4875, 0.2111, 0.4577, 0.2259, 0.4421, 0.1961, 0.4967, 0.4427, 0.4783, 0.4817, 0.4569, 0.4719, 0.4693, 0.4337, 0.4413, 0.1511, 0.4667, 0.1792, 0.4421, 0.1961, 0.4226, 0.1684, 0.5095, 0.4027, 0.4967, 0.4427, 0.4693, 0.4337, 0.4774, 0.3963, 0.4404, 0.5105, 0.4205, 0.5492, 0.4126, 0.5458, 0.4252, 0.5049, 0.4577, 0.2259, 0.4695, 0.2574, 0.4392, 0.266, 0.4303, 0.237, 0.4569, 0.4719, 0.4404, 0.5105, 0.4252, 0.5049, 0.4355, 0.4655, 0.4421, 0.1961, 0.4577, 0.2259, 0.4303, 0.237, 0.4185, 0.209, 0.4693, 0.4337, 0.4569, 0.4719, 0.4355, 0.4655, 0.443, 0.4281, 0.4226, 0.1684, 0.4421, 0.1961, 0.4185, 0.209, 0.4037, 0.1818, 0.4774, 0.3963, 0.4693, 0.4337, 0.443, 0.4281, 0.4477, 0.3926, 0.3993, 0.1432, 0.4226, 0.1684, 0.4037, 0.1818, 0.3854, 0.1557, 0.4814, 0.3599, 0.4774, 0.3963, 0.4477, 0.3926, 0.4497, 0.359, 0.3723, 0.1208, 0.3993, 0.1432, 0.3854, 0.1557, 0.3636, 0.1308, 0.4815, 0.3246, 0.4814, 0.3599, 0.4497, 0.359, 0.449, 0.3268, 0.3419, 0.1017, 0.3723, 0.1208, 0.3636, 0.1308, 0.3379, 0.1074, 0.4773, 0.2905, 0.4815, 0.3246, 0.449, 0.3268, 0.4453, 0.2959, 0.4205, 0.5492, 0.3986, 0.5876, 0.4126, 0.5458, 0.3087, 0.08534, 0.3419, 0.1017, 0.3379, 0.1074, 0.4695, 0.2574, 0.4773, 0.2905, 0.4453, 0.2959, 0.4392, 0.266, 0.4497, 0.359, 0.4477, 0.3926, 0.4197, 0.3908, 0.4203, 0.359, 0.3636, 0.1308, 0.3854, 0.1557, 0.3709, 0.1655, 0.3538, 0.1389, 0.449, 0.3268, 0.4497, 0.359, 0.4203, 0.359, 0.4192, 0.3289, 0.3379, 0.1074, 0.3636, 0.1308, 0.3538, 0.1389, 0.3331, 0.1122, 0.4453, 0.2959, 0.449, 0.3268, 0.4192, 0.3289, 0.416, 0.3003, 0.4126, 0.5458, 0.3986, 0.5876, 0.4044, 0.5439, 0.3087, 0.08534, 0.3379, 0.1074, 0.3331, 0.1122, 0.4392, 0.266, 0.4453, 0.2959, 0.416, 0.3003, 0.4113, 0.2725, 0.4252, 0.5049, 0.4126, 0.5458, 0.4044, 0.5439, 0.4097, 0.5017, 0.4303, 0.237, 0.4392, 0.266, 0.4113, 0.2725, 0.4047, 0.2454, 0.4355, 0.4655, 0.4252, 0.5049, 0.4097, 0.5017, 0.4142, 0.462, 0.4185, 0.209, 0.4303, 0.237, 0.4047, 0.2454, 0.3959, 0.2186, 0.443, 0.4281, 0.4355, 0.4655, 0.4142, 0.462, 0.4176, 0.4251, 0.4037, 0.1818, 0.4185, 0.209, 0.3959, 0.2186, 0.3848, 0.1921, 0.4477, 0.3926, 0.443, 0.4281, 0.4176, 0.4251, 0.4197, 0.3908, 0.3854, 0.1557, 0.4037, 0.1818, 0.3848, 0.1921, 0.3709, 0.1655, 0.4047, 0.2454, 0.4113, 0.2725, 0.3852, 0.2774, 0.3804, 0.2516, 0.4142, 0.462, 0.4097, 0.5017, 0.3939, 0.501, 0.3928, 0.461, 0.3959, 0.2186, 0.4047, 0.2454, 0.3804, 0.2516, 0.3741, 0.2258, 0.4176, 0.4251, 0.4142, 0.462, 0.3928, 0.461, 0.3926, 0.4241, 0.3848, 0.1921, 0.3959, 0.2186, 0.3741, 0.2258, 0.366, 0.1996, 0.4197, 0.3908, 0.4176, 0.4251, 0.3926, 0.4241, 0.3927, 0.3904, 0.3709, 0.1655, 0.3848, 0.1921, 0.366, 0.1996, 0.3559, 0.1729, 0.4203, 0.359, 0.4197, 0.3908, 0.3927, 0.3904, 0.3924, 0.3596, 0.3538, 0.1389, 0.3709, 0.1655, 0.3559, 0.1729, 0.3433, 0.1452, 0.4192, 0.3289, 0.4203, 0.359, 0.3924, 0.3596, 0.3912, 0.331, 0.3331, 0.1122, 0.3538, 0.1389, 0.3433, 0.1452, 0.3276, 0.1161, 0.416, 0.3003, 0.4192, 0.3289, 0.3912, 0.331, 0.3886, 0.3038, 0.4044, 0.5439, 0.3986, 0.5876, 0.3959, 0.5436, 0.3087, 0.08534, 0.3331, 0.1122, 0.3276, 0.1161, 0.4113, 0.2725, 0.416, 0.3003, 0.3886, 0.3038, 0.3852, 0.2774, 0.4097, 0.5017, 0.4044, 0.5439, 0.3959, 0.5436, 0.3939, 0.501, 0.3433, 0.1452, 0.3559, 0.1729, 0.3407, 0.1781, 0.3322, 0.1496, 0.3912, 0.331, 0.3924, 0.3596, 0.3654, 0.3606, 0.3643, 0.3327, 0.3276, 0.1161, 0.3433, 0.1452, 0.3322, 0.1496, 0.3216, 0.1188, 0.3886, 0.3038, 0.3912, 0.331, 0.3643, 0.3327, 0.3625, 0.3064, 0.3959, 0.5436, 0.3986, 0.5876, 0.3875, 0.5448, 0.3087, 0.08534, 0.3276, 0.1161, 0.3216, 0.1188, 0.3852, 0.2774, 0.3886, 0.3038, 0.3625, 0.3064, 0.3601, 0.2809, 0.3939, 0.501, 0.3959, 0.5436, 0.3875, 0.5448, 0.378, 0.5028, 0.3804, 0.2516, 0.3852, 0.2774, 0.3601, 0.2809, 0.3569, 0.2559, 0.3928, 0.461, 0.3939, 0.501, 0.378, 0.5028, 0.3712, 0.4626, 0.3741, 0.2258, 0.3804, 0.2516, 0.3569, 0.2559, 0.3527, 0.2307, 0.3926, 0.4241, 0.3928, 0.461, 0.3712, 0.4626, 0.3674, 0.4249, 0.366, 0.1996, 0.3741, 0.2258, 0.3527, 0.2307, 0.3474, 0.205, 0.3927, 0.3904, 0.3926, 0.4241, 0.3674, 0.4249, 0.3661, 0.391, 0.3559, 0.1729, 0.366, 0.1996, 0.3474, 0.205, 0.3407, 0.1781, 0.3924, 0.3596, 0.3927, 0.3904, 0.3661, 0.391, 0.3654, 0.3606, 0.3712, 0.4626, 0.378, 0.5028, 0.3623, 0.5072, 0.3491, 0.4668, 0.3527, 0.2307, 0.3569, 0.2559, 0.334, 0.2586, 0.3317, 0.2338, 0.3674, 0.4249, 0.3712, 0.4626, 0.3491, 0.4668, 0.3411, 0.4273, 0.3474, 0.205, 0.3527, 0.2307, 0.3317, 0.2338, 0.3289, 0.2082, 0.3661, 0.391, 0.3674, 0.4249, 0.3411, 0.4273, 0.3393, 0.3919, 0.3407, 0.1781, 0.3474, 0.205, 0.3289, 0.2082, 0.3253, 0.1813, 0.3654, 0.3606, 0.3661, 0.391, 0.3393, 0.3919, 0.3388, 0.3614, 0.3322, 0.1496, 0.3407, 0.1781, 0.3253, 0.1813, 0.3208, 0.1523, 0.3643, 0.3327, 0.3654, 0.3606, 0.3388, 0.3614, 0.3381, 0.3339, 0.3216, 0.1188, 0.3322, 0.1496, 0.3208, 0.1523, 0.3152, 0.1205, 0.3625, 0.3064, 0.3643, 0.3327, 0.3381, 0.3339, 0.337, 0.308, 0.3875, 0.5448, 0.3986, 0.5876, 0.3794, 0.5476, 0.3087, 0.08534, 0.3216, 0.1188, 0.3152, 0.1205, 0.3601, 0.2809, 0.3625, 0.3064, 0.337, 0.308, 0.3357, 0.2831, 0.378, 0.5028, 0.3875, 0.5448, 0.3794, 0.5476, 0.3623, 0.5072, 0.3569, 0.2559, 0.3601, 0.2809, 0.3357, 0.2831, 0.334, 0.2586, 0.3381, 0.3339, 0.3388, 0.3614, 0.3124, 0.3617, 0.3123, 0.3343, 0.3152, 0.1205, 0.3208, 0.1523, 0.3092, 0.1533, 0.3088, 0.1211, 0.337, 0.308, 0.3381, 0.3339, 0.3123, 0.3343, 0.312, 0.3088, 0.3794, 0.5476, 0.3986, 0.5876, 0.3719, 0.5519, 0.3087, 0.08534, 0.3152, 0.1205, 0.3088, 0.1211, 0.3357, 0.2831, 0.337, 0.308, 0.312, 0.3088, 0.3117, 0.2841, 0.3623, 0.5072, 0.3794, 0.5476, 0.3719, 0.5519, 0.3471, 0.5145, 0.334, 0.2586, 0.3357, 0.2831, 0.3117, 0.2841, 0.3113, 0.2598, 0.3491, 0.4668, 0.3623, 0.5072, 0.3471, 0.5145, 0.3262, 0.4746, 0.3317, 0.2338, 0.334, 0.2586, 0.3113, 0.2598, 0.3109, 0.2351, 0.3411, 0.4273, 0.3491, 0.4668, 0.3262, 0.4746, 0.3118, 0.4318, 0.3289, 0.2082, 0.3317, 0.2338, 0.3109, 0.2351, 0.3103, 0.2095, 0.3393, 0.3919, 0.3411, 0.4273, 0.3118, 0.4318, 0.3124, 0.3925, 0.3253, 0.1813, 0.3289, 0.2082, 0.3103, 0.2095, 0.3098, 0.1825, 0.3388, 0.3614, 0.3393, 0.3919, 0.3124, 0.3925, 0.3124, 0.3617, 0.3208, 0.1523, 0.3253, 0.1813, 0.3098, 0.1825, 0.3092, 0.1533])
me_sphere.materials.append(mat_material)
me_sphere.use_remesh_fix_poles = True
me_sphere.use_remesh_preserve_attributes = False
me_sphere.update()

# ---- objects
ob_sphere = bpy.data.objects.new('Sphere', me_sphere)

# ---- transforms, parenting, visibility, modifiers, constraints
ob_sphere.location = (0.0, 0.0, 0.0)

# ---- collection membership
col_collection.objects.link(ob_sphere)

# ---- scene / render settings (as saved in the file)
scene.frame_start = 1; scene.frame_end = 250; scene.frame_set(1)
scene.render.engine = 'BLENDER_EEVEE_NEXT'
scene.cycles.sampling_pattern = 'TABULATED_SOBOL'
scene.cycles.use_light_tree = False
scene.view_settings.view_transform = 'Filmic'
bpy.context.view_layer.update()

# ---- added for rendering (the .blend has no active camera and no usable light): camera, sun
cam_auto = bpy.data.cameras.new('AutoCamera')
cam_auto.lens = 50.0
cam_auto.sensor_width = 36.0
cam_auto.clip_end = 1000.0
ob_auto_camera = bpy.data.objects.new('AutoCamera', cam_auto)
scene.collection.objects.link(ob_auto_camera)
ob_auto_camera.location = (1.12177, -1.34613, 0.89742)
ob_auto_camera.rotation_euler = (1.09748, -7.21219e-08, 0.694738)
scene.camera = ob_auto_camera
light_auto_sun = bpy.data.lights.new('AutoSun', 'SUN')
light_auto_sun.energy = 3.0
light_auto_sun.angle = 0.0523599
ob_auto_sun = bpy.data.objects.new('AutoSun', light_auto_sun)
scene.collection.objects.link(ob_auto_sun)
ob_auto_sun.rotation_euler = (0.872665, 0.174533, 0.523599)
bpy.context.view_layer.update()

